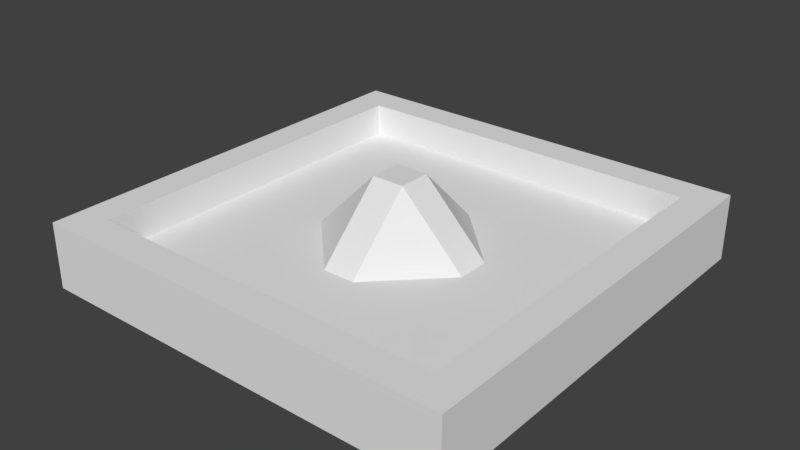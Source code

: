 # Source: LevelOne.blend  (saved by Blender 2.78.0; exported with 4.5.12 LTS)
import bpy
from mathutils import Matrix  # noqa: F401  (used for matrix-valued properties, if any)

bpy.ops.wm.read_factory_settings(use_empty=True)
scene = bpy.context.scene
scene.name = 'Scene'

# ---- collections
col_collection_1 = bpy.data.collections.new('Collection 1'); scene.collection.children.link(col_collection_1)

# ---- materials (node trees are filled in below, after node groups)
mat_material = bpy.data.materials.new('Material')
mat_material.alpha_threshold = 0.0
mat_material.use_transparent_shadow = False
mat_material.roughness = 0.5
mat_material.line_color = (0.0, 0.0, 0.0, 1.0)

# ---- material node trees

# ---- world
world_world = bpy.data.worlds.new('World'); scene.world = world_world
world_world.color = (0.05088, 0.05088, 0.05088)
world_world.use_sun_shadow = False
world_world.sun_shadow_jitter_overblur = 0.0
world_world.cycles.sampling_method = 'MANUAL'

# ---- meshes
me_cube = bpy.data.meshes.new('Cube')
me_cube.from_pydata([(1.0, 1.0, 1.0), (1.0, -1.0, 1.0), (-1.0, -1.0, 1.0), (-1.0, 1.0, 1.0), (3.0, 1.0, 1.0), (3.0, -1.0, 1.0), (-3.0, -1.0, 1.0), (-3.0, 1.0, 1.0), (-5.0, -1.0, 1.0), (-5.0, 1.0, 1.0), (5.0, 1.0, 1.0), (5.0, -1.0, 1.0), (1.0, 3.0, 1.0), (-1.0, 3.0, 1.0), (-3.0, 3.0, 1.0), (1.0, 5.0, 1.0), (-1.0, 5.0, 1.0), (-3.0, 5.0, 1.0), (1.0, -3.0, 1.0), (-1.0, -3.0, 1.0), (-3.0, -3.0, 1.0), (1.0, -5.0, 1.0), (-1.0, -5.0, 1.0), (-3.0, -5.0, 1.0), (1.0, -3.0, 3.0), (3.0, 1.0, 3.0), (3.0, -1.0, 3.0), (-3.0, -1.0, 3.0), (-3.0, 1.0, 3.0), (1.0, 3.0, 3.0), (-1.0, 3.0, 3.0), (-1.0, -3.0, 3.0), (1.0, 1.0, 5.0), (1.0, -1.0, 5.0), (-1.0, 1.0, 5.0), (-1.0, -1.0, 5.0), (-3.0, 7.0, 1.0), (-3.0, 11.0, 1.0), (-3.0, 13.0, -1.0), (-3.0, -9.0, 1.0), (-3.0, -11.0, 1.0), (-3.0, -13.0, -1.0), (-3.0, -13.0, 1.0), (-11.0, 11.0, 1.0), (-11.0, -11.0, 1.0), (-13.0, 13.0, -1.0), (-13.0, -13.0, -1.0), (11.0, 11.0, 1.0), (11.0, -11.0, 1.0), (13.0, 13.0, -1.0), (13.0, -13.0, -1.0), (-3.0, 11.0, 3.0), (-3.0, 13.0, 3.0), (-3.0, -11.0, 3.0), (-3.0, -13.0, 3.0), (-11.0, -11.0, 3.0), (-13.0, 13.0, 3.0), (-11.0, 11.0, 3.0), (-13.0, -13.0, 3.0), (11.0, 11.0, 3.0), (11.0, -11.0, 3.0), (13.0, 13.0, 3.0), (13.0, -13.0, 3.0)], [], [(7, 3, 13, 12, 0, 4, 5, 1, 18, 19, 2, 6, 20, 23, 39, 40, 48, 47, 37, 36, 17, 14), (17, 36, 37, 43, 44, 40, 39, 23, 20, 6, 7, 14), (32, 34, 35, 33), (48, 40, 53, 60), (10, 25, 26, 11), (26, 33, 24, 21, 11), (21, 24, 31, 22), (27, 28, 9, 8), (16, 14, 9, 28, 34, 30), (15, 16, 30, 29), (32, 29, 30, 34), (35, 34, 28, 27), (20, 22, 31, 35, 27, 8), (24, 33, 35, 31), (25, 32, 33, 26), (52, 61, 49, 38), (43, 37, 51, 57), (10, 15, 29, 32, 25), (56, 45, 46, 58), (44, 55, 53, 40), (47, 48, 60, 59), (45, 38, 49, 50, 41, 46), (37, 47, 59, 51), (44, 43, 57, 55), (55, 57, 51, 52, 56, 58, 54, 53), (51, 59, 60, 53, 54, 62, 61, 52), (54, 58, 46, 41, 42), (62, 54, 42, 41, 50), (45, 56, 52, 38), (61, 62, 50, 49)])
me_cube.materials.append(mat_material)
me_cube.use_remesh_preserve_volume = False
me_cube.use_remesh_preserve_attributes = False
me_cube.use_mirror_vertex_groups = False
me_cube.update()

# ---- objects
ob_cube = bpy.data.objects.new('Cube', me_cube)

# ---- transforms, parenting, visibility, modifiers, constraints
ob_cube.location = (0.0, 0.0, 0.0)
ob_cube.scale = (0.5, 0.5, 0.5)
ob_cube.lock_rotations_4d = False
ob_cube.empty_display_type = 'ARROWS'
ob_cube.lineart.crease_threshold = 0.0

# ---- collection membership
col_collection_1.objects.link(ob_cube)

# ---- scene / render settings (as saved in the file)
scene.frame_start = 1; scene.frame_end = 250; scene.frame_set(1)
scene.render.engine = 'BLENDER_EEVEE_NEXT'
scene.render.resolution_percentage = 50
scene.render.dither_intensity = 0.0
scene.cycles.use_denoising = False
scene.cycles.samples = 128
scene.cycles.sampling_pattern = 'TABULATED_SOBOL'
scene.cycles.light_sampling_threshold = 0.0
scene.cycles.use_adaptive_sampling = False
scene.cycles.use_light_tree = False
scene.cycles.blur_glossy = 0.0
scene.cycles.sample_clamp_indirect = 0.0
scene.view_settings.view_transform = 'Standard'
bpy.context.view_layer.update()

# ---- added for rendering (the .blend has no active camera and no usable light): camera, sun
cam_auto = bpy.data.cameras.new('AutoCamera')
cam_auto.lens = 50.0
cam_auto.sensor_width = 36.0
cam_auto.clip_end = 1000.0
ob_auto_camera = bpy.data.objects.new('AutoCamera', cam_auto)
scene.collection.objects.link(ob_auto_camera)
ob_auto_camera.location = (17.235, -20.682, 14.788)
ob_auto_camera.rotation_euler = (1.09748, -7.21219e-08, 0.694738)
scene.camera = ob_auto_camera
light_auto_sun = bpy.data.lights.new('AutoSun', 'SUN')
light_auto_sun.energy = 3.0
light_auto_sun.angle = 0.0523599
ob_auto_sun = bpy.data.objects.new('AutoSun', light_auto_sun)
scene.collection.objects.link(ob_auto_sun)
ob_auto_sun.rotation_euler = (0.872665, 0.174533, 0.523599)
bpy.context.view_layer.update()

